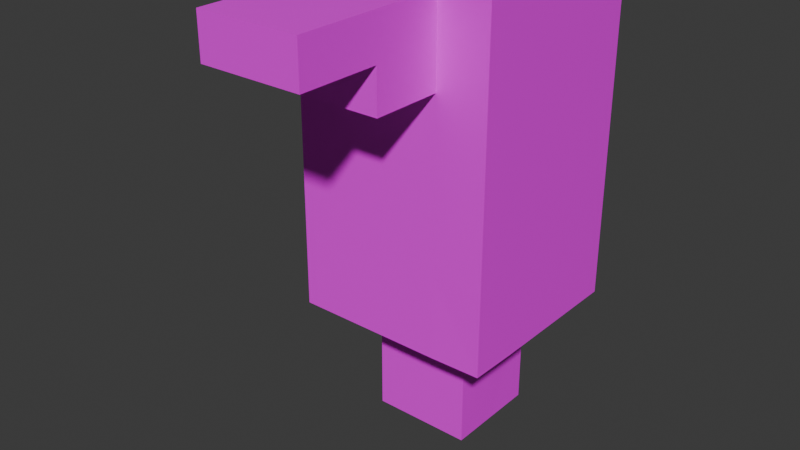 # Source: Weapon.blend  (saved by Blender 4.2.66; exported with 4.5.12 LTS)
import bpy
from mathutils import Matrix  # noqa: F401  (used for matrix-valued properties, if any)

bpy.ops.wm.read_factory_settings(use_empty=True)
scene = bpy.context.scene
scene.name = 'Scene'

# ---- collections
col_collection = bpy.data.collections.new('Collection'); scene.collection.children.link(col_collection)

# ---- images (referenced by path relative to the original .blend; pixels are not part of the script)
import os
ASSET_DIR = os.environ.get("B2B_ASSET_DIR", "")  # directory of the original .blend (textures are referenced by path, not embedded)
HERE = os.path.dirname(os.path.abspath(__file__))  # packed textures are extracted next to this script under _unpacked/

def load_image(name, relpath, width, height, colorspace="sRGB"):
    """Load a texture the original file referenced (path relative to the .blend, or extracted next to this script)."""
    p = next((c for c in (os.path.join(HERE, relpath), os.path.join(ASSET_DIR, relpath)) if relpath and os.path.exists(c)), "")
    if p:
        img = bpy.data.images.load(p, check_existing=True)
        img.name = name
    else:  # same state as the original file: an image datablock whose file is absent (Cycles renders it pink)
        img = bpy.data.images.new(name, width, height)
        img.source = "FILE"
        img.filepath = "//" + (relpath or name)
    img.colorspace_settings.name = colorspace
    return img
img_weapon = load_image('Weapon', 'Weapon.png', 1024, 1024, 'sRGB')

# ---- materials (node trees are filled in below, after node groups)
mat_material_001 = bpy.data.materials.new('Material.001')

# ---- material node trees
mat_material_001.use_nodes = True; mat_material_001.node_tree.nodes.clear()
_N = mat_material_001.node_tree.nodes; _L = mat_material_001.node_tree.links
n0 = _N.new('ShaderNodeBsdfPrincipled'); n0.name = 'Principled BSDF'; n0.location = (10, 300)
n1 = _N.new('ShaderNodeOutputMaterial'); n1.name = 'Material Output'; n1.location = (300, 300)
n2 = _N.new('ShaderNodeTexImage'); n2.name = 'Image Texture'; n2.location = (-280, 280)
n2.image = img_weapon
_L.new(n0.outputs[0], n1.inputs[0])
_L.new(n2.outputs[0], n0.inputs[0])
n1.is_active_output = True

# ---- world
world_world = bpy.data.worlds.new('World'); scene.world = world_world
world_world.use_nodes = True; world_world.node_tree.nodes.clear()
_N = world_world.node_tree.nodes; _L = world_world.node_tree.links
n0 = _N.new('ShaderNodeOutputWorld'); n0.name = 'World Output'; n0.location = (300, 300)
n1 = _N.new('ShaderNodeBackground'); n1.name = 'Background'; n1.location = (10, 300)
n1.inputs[0].default_value = (0.05088, 0.05088, 0.05088, 1.0)
_L.new(n1.outputs[0], n0.inputs[0])
n0.is_active_output = True
world_world.color = (0.05088, 0.05088, 0.05088)
world_world.sun_shadow_jitter_overblur = 0.0

# ---- meshes
me_cube_001 = bpy.data.meshes.new('Cube.001')
me_cube_001.from_pydata([(-0.9129, -0.8828, -1.514), (-0.9129, -0.8828, 1.514), (-0.9129, 0.8828, -1.514), (-0.9129, 0.8828, 1.514), (0.9082, -0.8781, -1.509), (0.9129, -0.8828, 1.514), (0.9129, 0.8828, -1.514), (0.9129, 0.8828, 1.514), (-0.9129, -0.8828, 0.0), (-0.9129, 0.8828, 0.0), (0.9129, 0.8828, 0.0), (0.9129, -0.8828, 0.0), (-0.9129, 0.8828, -0.7569), (0.9129, 0.8828, -0.7569), (0.9129, -0.8828, -0.7569), (-0.9129, -0.8828, -0.7569), (-0.9129, -0.8828, 0.7569), (-0.9129, 0.8828, 0.7569), (0.9129, 0.8828, 0.7569), (0.9129, -0.8828, 0.7569), (-0.9129, 0.8828, 0.3784), (0.9129, 0.8828, 0.3784), (0.9129, -0.8828, 0.3784), (-0.9129, -0.8828, 0.3784), (-0.9129, -0.8828, 1.135), (-0.9129, 0.8828, 1.135), (0.9129, 0.8828, 1.135), (0.9129, -0.8828, 1.135), (0.0, 0.8828, -1.514), (0.0, 0.8828, 1.514), (0.0, -0.8828, -1.514), (0.0, -0.8828, 1.514), (0.0, -0.8828, 0.0), (0.0, 0.8828, 0.0), (0.0, 0.8828, -0.7569), (0.0, -0.8828, -0.7569), (0.0, -0.8828, 0.7569), (0.0, 0.8828, 0.7569), (0.0, 0.8828, 0.3784), (0.0, -0.8828, 0.3784), (0.0, -0.8828, 1.135), (0.0, 0.8828, 1.135), (-0.4564, 0.8828, -1.514), (-0.4564, -0.8828, 1.514), (-0.4564, -0.8828, 0.0), (-0.4564, -0.8828, -0.7569), (-0.4564, -0.8828, 0.7569), (-0.4564, -0.8828, 0.3784), (-0.4564, -0.8828, 1.135), (-0.4564, 0.8828, 1.514), (-0.4564, -0.8828, -1.514), (-0.4564, 0.8828, 0.0), (-0.4564, 0.8828, -0.7569), (-0.4564, 0.8828, 0.7569), (-0.4564, 0.8828, 0.3784), (-0.4564, 0.8828, 1.135), (0.4564, 0.8828, 1.514), (0.4564, -0.8828, -1.514), (0.4564, 0.8828, 0.0), (0.4564, 0.8828, -0.7569), (0.4564, 0.8828, 0.7569), (0.4564, 0.8828, 0.3784), (0.4564, 0.8828, 1.135), (0.4564, 0.8828, -1.514), (0.4564, -0.8828, 1.514), (0.4564, -0.8828, 0.0), (0.4564, -0.8828, -0.7569), (0.4564, -0.8828, 0.7569), (0.4564, -0.8828, 0.3784), (0.4564, -0.8828, 1.135), (0.0, -2.249, 1.514), (0.0, -2.249, 1.135), (-0.4564, -2.249, 1.514), (-0.4564, -2.249, 1.135), (0.4564, -2.249, 1.514), (0.4564, -2.249, 1.135), (0.0, -1.526, 0.7569), (0.0, -1.526, 1.135), (-0.4564, -1.526, 0.7569), (-0.4564, -1.526, 1.135), (0.4564, -1.526, 0.7569), (0.4564, -1.526, 1.135), (-0.9129, 0.0, -1.514), (-0.9129, 0.0, 1.514), (0.9127, 0.0, -1.514), (0.9129, 0.0, 1.514), (0.9129, 0.0, 0.0), (-0.9129, 0.0, -0.7569), (0.9129, 0.0, -0.7569), (0.9129, 0.0, 0.7569), (-0.9129, 0.0, 0.7569), (0.9129, 0.0, 0.3784), (0.9129, 0.0, 1.135), (-0.9129, 0.0, 1.135), (0.0, 0.0, 1.514), (-1.002, 0.0, 0.0), (-0.4564, 0.0, -1.514), (-0.4564, 0.0, 1.514), (0.4564, 0.0, 1.514), (0.4605, 0.0, -1.518), (-0.9129, -0.4414, -1.514), (0.9129, -0.4414, 1.514), (0.9129, -0.4414, 0.0), (0.9129, -0.4414, -0.7569), (0.9129, -0.4414, 0.7569), (0.9129, -0.4414, 0.3784), (0.9129, -0.4414, 1.135), (0.0, -0.4414, 1.514), (0.0, -0.4414, -1.514), (-0.4564, -0.4414, -1.514), (-0.4564, -0.4414, 1.514), (0.4564, -0.4414, 1.514), (0.4566, -0.4415, -1.514), (-0.9129, -0.4414, 1.514), (0.9129, -0.4414, -1.514), (-0.9129, -0.4414, 0.0), (-0.9129, -0.4414, -0.7569), (-0.9129, -0.4414, 0.7569), (-0.9129, -0.4414, 0.3784), (-0.9129, -0.4414, 1.135), (-0.9129, 0.4414, 1.514), (0.9129, 0.4414, -1.514), (-0.9129, 0.4414, 0.0), (-0.9129, 0.4414, -0.7569), (-0.9129, 0.4414, 0.7569), (-0.9129, 0.4414, 0.3784), (-0.9129, 0.4414, 1.135), (-0.9129, 0.4414, -1.514), (0.9129, 0.4414, 1.514), (0.9129, 0.4414, 0.0), (0.9129, 0.4414, -0.7569), (0.9129, 0.4414, 0.7569), (0.9129, 0.4414, 0.3784), (0.9129, 0.4414, 1.135), (0.0, 0.4414, 1.514), (0.0, 0.4414, -1.514), (-0.4564, 0.4414, -1.514), (-0.4564, 0.4414, 1.514), (0.4564, 0.4414, 1.514), (0.4564, 0.4414, -1.514), (0.0, 0.0, -2.605), (-0.4564, 0.0, -2.605), (0.4564, 0.0, -2.605), (0.0, -0.4414, -2.605), (-0.4564, -0.4414, -2.605), (0.4564, -0.4414, -2.605), (0.0, 0.4414, -2.605), (-0.4564, 0.4414, -2.605), (0.4564, 0.4414, -2.605), (-1.002, 0.0, -0.7569), (-1.002, 0.0, 0.7569), (-1.002, 0.0, 0.3784), (-1.002, -0.4414, 0.0), (-1.002, -0.4414, -0.7569), (-1.002, -0.4414, 0.7569), (-1.002, -0.4414, 0.3784), (-1.002, 0.4414, 0.0), (-1.002, 0.4414, -0.7569), (-1.002, 0.4414, 0.7569), (-1.002, 0.4414, 0.3784)], [], [(126, 120, 3, 25), (62, 56, 7, 26), (106, 101, 5, 27), (48, 43, 1, 24), (112, 114, 4, 57), (110, 113, 1, 43), (45, 44, 8, 15), (103, 102, 11, 14), (59, 58, 10, 13), (123, 122, 9, 12), (127, 123, 12, 2), (63, 59, 13, 6), (114, 103, 14, 4), (50, 45, 15, 0), (47, 46, 16, 23), (105, 104, 19, 22), (61, 60, 18, 21), (125, 124, 17, 20), (122, 125, 20, 9), (58, 61, 21, 10), (102, 105, 22, 11), (44, 47, 23, 8), (46, 48, 24, 16), (104, 106, 27, 19), (60, 62, 26, 18), (124, 126, 25, 17), (53, 55, 41, 37), (69, 40, 77, 81), (65, 68, 39, 32), (51, 54, 38, 33), (54, 53, 37, 38), (68, 67, 36, 39), (57, 66, 35, 30), (42, 52, 34, 28), (52, 51, 33, 34), (66, 65, 32, 35), (111, 107, 31, 64), (109, 108, 30, 50), (31, 43, 72, 70), (55, 49, 29, 41), (25, 3, 49, 55), (100, 109, 50, 0), (12, 9, 51, 52), (2, 12, 52, 42), (20, 17, 53, 54), (9, 20, 54, 51), (17, 25, 55, 53), (48, 46, 78, 79), (32, 39, 47, 44), (39, 36, 46, 47), (30, 35, 45, 50), (35, 32, 44, 45), (107, 110, 43, 31), (43, 48, 73, 72), (27, 5, 64, 69), (101, 111, 64, 5), (14, 11, 65, 66), (4, 14, 66, 57), (22, 19, 67, 68), (11, 22, 68, 65), (19, 27, 69, 67), (37, 41, 62, 60), (33, 38, 61, 58), (38, 37, 60, 61), (28, 34, 59, 63), (34, 33, 58, 59), (108, 112, 57, 30), (41, 29, 56, 62), (75, 74, 70, 71), (71, 70, 72, 73), (64, 31, 70, 74), (40, 69, 75, 71), (48, 40, 71, 73), (69, 64, 74, 75), (80, 81, 77, 76), (76, 77, 79, 78), (40, 48, 79, 77), (67, 69, 81, 80), (46, 36, 76, 78), (36, 67, 80, 76), (136, 135, 146, 147), (128, 138, 98, 85), (134, 137, 97, 94), (127, 136, 96, 82), (135, 139, 148, 146), (138, 134, 94, 98), (117, 119, 93, 90), (131, 133, 92, 89), (129, 132, 91, 86), (118, 117, 154, 155), (123, 87, 149, 157), (132, 131, 89, 91), (121, 130, 88, 84), (100, 116, 87, 82), (124, 125, 159, 158), (130, 129, 86, 88), (137, 120, 83, 97), (139, 121, 84, 99), (133, 128, 85, 92), (119, 113, 83, 93), (24, 1, 113, 119), (15, 8, 115, 116), (0, 15, 116, 100), (23, 16, 117, 118), (8, 23, 118, 115), (16, 24, 119, 117), (109, 96, 141, 144), (85, 98, 111, 101), (94, 97, 110, 107), (82, 96, 109, 100), (96, 136, 147, 141), (98, 94, 107, 111), (89, 92, 106, 104), (86, 91, 105, 102), (91, 89, 104, 105), (84, 88, 103, 114), (88, 86, 102, 103), (97, 83, 113, 110), (99, 84, 114, 112), (92, 85, 101, 106), (26, 7, 128, 133), (63, 6, 121, 139), (49, 3, 120, 137), (13, 10, 129, 130), (6, 13, 130, 121), (21, 18, 131, 132), (10, 21, 132, 129), (18, 26, 133, 131), (56, 29, 134, 138), (42, 28, 135, 136), (2, 42, 136, 127), (29, 49, 137, 134), (7, 56, 138, 128), (28, 63, 139, 135), (90, 93, 126, 124), (116, 115, 152, 153), (125, 122, 156, 159), (82, 87, 123, 127), (115, 118, 155, 152), (93, 83, 120, 126), (146, 148, 142, 140), (147, 146, 140, 141), (140, 142, 145, 143), (141, 140, 143, 144), (139, 99, 142, 148), (99, 112, 145, 142), (108, 109, 144, 143), (112, 108, 143, 145), (152, 155, 151, 95), (155, 154, 150, 151), (153, 152, 95, 149), (95, 151, 159, 156), (151, 150, 158, 159), (149, 95, 156, 157), (117, 90, 150, 154), (122, 123, 157, 156), (90, 124, 158, 150), (87, 116, 153, 149)])
_uv = me_cube_001.uv_layers.new(name='UVMap')
_uv.uv.foreach_set('vector', [0.5938, 0.1875, 0.625, 0.1875, 0.625, 0.25, 0.5938, 0.25, 0.5938, 0.4375, 0.625, 0.4375, 0.625, 0.5, 0.5938, 0.5, 0.5938, 0.6875, 0.625, 0.6875, 0.625, 0.75, 0.5938, 0.75, 0.5938, 0.9375, 0.625, 0.9375, 0.625, 1.0, 0.5938, 1.0, 0.3125, 0.6875, 0.375, 0.6875, 0.375, 0.75, 0.3125, 0.75, 0.8125, 0.6875, 0.875, 0.6875, 0.875, 0.75, 0.8125, 0.75, 0.4375, 0.9375, 0.5, 0.9375, 0.5, 1.0, 0.4375, 1.0, 0.4375, 0.6875, 0.5, 0.6875, 0.5, 0.75, 0.4375, 0.75, 0.4375, 0.4375, 0.5, 0.4375, 0.5, 0.5, 0.4375, 0.5, 0.4375, 0.1875, 0.5, 0.1875, 0.5, 0.25, 0.4375, 0.25, 0.375, 0.1875, 0.4375, 0.1875, 0.4375, 0.25, 0.375, 0.25, 0.375, 0.4375, 0.4375, 0.4375, 0.4375, 0.5, 0.375, 0.5, 0.375, 0.6875, 0.4375, 0.6875, 0.4375, 0.75, 0.375, 0.75, 0.375, 0.9375, 0.4375, 0.9375, 0.4375, 1.0, 0.375, 1.0, 0.5312, 0.9375, 0.5625, 0.9375, 0.5625, 1.0, 0.5312, 1.0, 0.5312, 0.6875, 0.5625, 0.6875, 0.5625, 0.75, 0.5312, 0.75, 0.5312, 0.4375, 0.5625, 0.4375, 0.5625, 0.5, 0.5312, 0.5, 0.5312, 0.1875, 0.5625, 0.1875, 0.5625, 0.25, 0.5312, 0.25, 0.5, 0.1875, 0.5312, 0.1875, 0.5312, 0.25, 0.5, 0.25, 0.5, 0.4375, 0.5312, 0.4375, 0.5312, 0.5, 0.5, 0.5, 0.5, 0.6875, 0.5312, 0.6875, 0.5312, 0.75, 0.5, 0.75, 0.5, 0.9375, 0.5312, 0.9375, 0.5312, 1.0, 0.5, 1.0, 0.5625, 0.9375, 0.5938, 0.9375, 0.5938, 1.0, 0.5625, 1.0, 0.5625, 0.6875, 0.5938, 0.6875, 0.5938, 0.75, 0.5625, 0.75, 0.5625, 0.4375, 0.5938, 0.4375, 0.5938, 0.5, 0.5625, 0.5, 0.5625, 0.1875, 0.5938, 0.1875, 0.5938, 0.25, 0.5625, 0.25, 0.5625, 0.3125, 0.5938, 0.3125, 0.5938, 0.375, 0.5625, 0.375, 0.5938, 0.8125, 0.5938, 0.875, 0.5938, 0.875, 0.5938, 0.8125, 0.5, 0.8125, 0.5312, 0.8125, 0.5312, 0.875, 0.5, 0.875, 0.5, 0.3125, 0.5312, 0.3125, 0.5312, 0.375, 0.5, 0.375, 0.5312, 0.3125, 0.5625, 0.3125, 0.5625, 0.375, 0.5312, 0.375, 0.5312, 0.8125, 0.5625, 0.8125, 0.5625, 0.875, 0.5312, 0.875, 0.375, 0.8125, 0.4375, 0.8125, 0.4375, 0.875, 0.375, 0.875, 0.375, 0.3125, 0.4375, 0.3125, 0.4375, 0.375, 0.375, 0.375, 0.4375, 0.3125, 0.5, 0.3125, 0.5, 0.375, 0.4375, 0.375, 0.4375, 0.8125, 0.5, 0.8125, 0.5, 0.875, 0.4375, 0.875, 0.6875, 0.6875, 0.75, 0.6875, 0.75, 0.75, 0.6875, 0.75, 0.1875, 0.6875, 0.25, 0.6875, 0.25, 0.75, 0.1875, 0.75, 0.75, 0.75, 0.8125, 0.75, 0.8125, 0.75, 0.75, 0.75, 0.5938, 0.3125, 0.625, 0.3125, 0.625, 0.375, 0.5938, 0.375, 0.5938, 0.25, 0.625, 0.25, 0.625, 0.3125, 0.5938, 0.3125, 0.125, 0.6875, 0.1875, 0.6875, 0.1875, 0.75, 0.125, 0.75, 0.4375, 0.25, 0.5, 0.25, 0.5, 0.3125, 0.4375, 0.3125, 0.375, 0.25, 0.4375, 0.25, 0.4375, 0.3125, 0.375, 0.3125, 0.5312, 0.25, 0.5625, 0.25, 0.5625, 0.3125, 0.5312, 0.3125, 0.5, 0.25, 0.5312, 0.25, 0.5312, 0.3125, 0.5, 0.3125, 0.5625, 0.25, 0.5938, 0.25, 0.5938, 0.3125, 0.5625, 0.3125, 0.5938, 0.9375, 0.5625, 0.9375, 0.5625, 0.9375, 0.5938, 0.9375, 0.5, 0.875, 0.5312, 0.875, 0.5312, 0.9375, 0.5, 0.9375, 0.5312, 0.875, 0.5625, 0.875, 0.5625, 0.9375, 0.5312, 0.9375, 0.375, 0.875, 0.4375, 0.875, 0.4375, 0.9375, 0.375, 0.9375, 0.4375, 0.875, 0.5, 0.875, 0.5, 0.9375, 0.4375, 0.9375, 0.75, 0.6875, 0.8125, 0.6875, 0.8125, 0.75, 0.75, 0.75, 0.625, 0.9375, 0.5938, 0.9375, 0.5938, 0.9375, 0.625, 0.9375, 0.5938, 0.75, 0.625, 0.75, 0.625, 0.8125, 0.5938, 0.8125, 0.625, 0.6875, 0.6875, 0.6875, 0.6875, 0.75, 0.625, 0.75, 0.4375, 0.75, 0.5, 0.75, 0.5, 0.8125, 0.4375, 0.8125, 0.375, 0.75, 0.4375, 0.75, 0.4375, 0.8125, 0.375, 0.8125, 0.5312, 0.75, 0.5625, 0.75, 0.5625, 0.8125, 0.5312, 0.8125, 0.5, 0.75, 0.5312, 0.75, 0.5312, 0.8125, 0.5, 0.8125, 0.5625, 0.75, 0.5938, 0.75, 0.5938, 0.8125, 0.5625, 0.8125, 0.5625, 0.375, 0.5938, 0.375, 0.5938, 0.4375, 0.5625, 0.4375, 0.5, 0.375, 0.5312, 0.375, 0.5312, 0.4375, 0.5, 0.4375, 0.5312, 0.375, 0.5625, 0.375, 0.5625, 0.4375, 0.5312, 0.4375, 0.375, 0.375, 0.4375, 0.375, 0.4375, 0.4375, 0.375, 0.4375, 0.4375, 0.375, 0.5, 0.375, 0.5, 0.4375, 0.4375, 0.4375, 0.25, 0.6875, 0.3125, 0.6875, 0.3125, 0.75, 0.25, 0.75, 0.5938, 0.375, 0.625, 0.375, 0.625, 0.4375, 0.5938, 0.4375, 0.5938, 0.8125, 0.625, 0.8125, 0.625, 0.875, 0.5938, 0.875, 0.5938, 0.875, 0.625, 0.875, 0.625, 0.9375, 0.5938, 0.9375, 0.6875, 0.75, 0.75, 0.75, 0.75, 0.75, 0.6875, 0.75, 0.5938, 0.875, 0.5938, 0.8125, 0.5938, 0.8125, 0.5938, 0.875, 0.5938, 0.9375, 0.5938, 0.875, 0.5938, 0.875, 0.5938, 0.9375, 0.5938, 0.8125, 0.625, 0.8125, 0.625, 0.8125, 0.5938, 0.8125, 0.5625, 0.8125, 0.5938, 0.8125, 0.5938, 0.875, 0.5625, 0.875, 0.5625, 0.875, 0.5938, 0.875, 0.5938, 0.9375, 0.5625, 0.9375, 0.5938, 0.875, 0.5938, 0.9375, 0.5938, 0.9375, 0.5938, 0.875, 0.5625, 0.8125, 0.5938, 0.8125, 0.5938, 0.8125, 0.5625, 0.8125, 0.5625, 0.9375, 0.5625, 0.875, 0.5625, 0.875, 0.5625, 0.9375, 0.5625, 0.875, 0.5625, 0.8125, 0.5625, 0.8125, 0.5625, 0.875, 0.1875, 0.5625, 0.25, 0.5625, 0.25, 0.5625, 0.1875, 0.5625, 0.625, 0.5625, 0.6875, 0.5625, 0.6875, 0.625, 0.625, 0.625, 0.75, 0.5625, 0.8125, 0.5625, 0.8125, 0.625, 0.75, 0.625, 0.125, 0.5625, 0.1875, 0.5625, 0.1875, 0.625, 0.125, 0.625, 0.25, 0.5625, 0.3125, 0.5625, 0.3125, 0.5625, 0.25, 0.5625, 0.6875, 0.5625, 0.75, 0.5625, 0.75, 0.625, 0.6875, 0.625, 0.5625, 0.0625, 0.5938, 0.0625, 0.5938, 0.125, 0.5625, 0.125, 0.5625, 0.5625, 0.5938, 0.5625, 0.5938, 0.625, 0.5625, 0.625, 0.5, 0.5625, 0.5312, 0.5625, 0.5312, 0.625, 0.5, 0.625, 0.5312, 0.0625, 0.5625, 0.0625, 0.5625, 0.0625, 0.5312, 0.0625, 0.4375, 0.1875, 0.4375, 0.125, 0.4375, 0.125, 0.4375, 0.1875, 0.5312, 0.5625, 0.5625, 0.5625, 0.5625, 0.625, 0.5312, 0.625, 0.375, 0.5625, 0.4375, 0.5625, 0.4375, 0.625, 0.375, 0.625, 0.375, 0.0625, 0.4375, 0.0625, 0.4375, 0.125, 0.375, 0.125, 0.5625, 0.1875, 0.5312, 0.1875, 0.5312, 0.1875, 0.5625, 0.1875, 0.4375, 0.5625, 0.5, 0.5625, 0.5, 0.625, 0.4375, 0.625, 0.8125, 0.5625, 0.875, 0.5625, 0.875, 0.625, 0.8125, 0.625, 0.3125, 0.5625, 0.375, 0.5625, 0.375, 0.625, 0.3125, 0.625, 0.5938, 0.5625, 0.625, 0.5625, 0.625, 0.625, 0.5938, 0.625, 0.5938, 0.0625, 0.625, 0.0625, 0.625, 0.125, 0.5938, 0.125, 0.5938, 0.0, 0.625, 0.0, 0.625, 0.0625, 0.5938, 0.0625, 0.4375, 0.0, 0.5, 0.0, 0.5, 0.0625, 0.4375, 0.0625, 0.375, 0.0, 0.4375, 0.0, 0.4375, 0.0625, 0.375, 0.0625, 0.5312, 0.0, 0.5625, 0.0, 0.5625, 0.0625, 0.5312, 0.0625, 0.5, 0.0, 0.5312, 0.0, 0.5312, 0.0625, 0.5, 0.0625, 0.5625, 0.0, 0.5938, 0.0, 0.5938, 0.0625, 0.5625, 0.0625, 0.1875, 0.6875, 0.1875, 0.625, 0.1875, 0.625, 0.1875, 0.6875, 0.625, 0.625, 0.6875, 0.625, 0.6875, 0.6875, 0.625, 0.6875, 0.75, 0.625, 0.8125, 0.625, 0.8125, 0.6875, 0.75, 0.6875, 0.125, 0.625, 0.1875, 0.625, 0.1875, 0.6875, 0.125, 0.6875, 0.1875, 0.625, 0.1875, 0.5625, 0.1875, 0.5625, 0.1875, 0.625, 0.6875, 0.625, 0.75, 0.625, 0.75, 0.6875, 0.6875, 0.6875, 0.5625, 0.625, 0.5938, 0.625, 0.5938, 0.6875, 0.5625, 0.6875, 0.5, 0.625, 0.5312, 0.625, 0.5312, 0.6875, 0.5, 0.6875, 0.5312, 0.625, 0.5625, 0.625, 0.5625, 0.6875, 0.5312, 0.6875, 0.375, 0.625, 0.4375, 0.625, 0.4375, 0.6875, 0.375, 0.6875, 0.4375, 0.625, 0.5, 0.625, 0.5, 0.6875, 0.4375, 0.6875, 0.8125, 0.625, 0.875, 0.625, 0.875, 0.6875, 0.8125, 0.6875, 0.3125, 0.625, 0.375, 0.625, 0.375, 0.6875, 0.3125, 0.6875, 0.5938, 0.625, 0.625, 0.625, 0.625, 0.6875, 0.5938, 0.6875, 0.5938, 0.5, 0.625, 0.5, 0.625, 0.5625, 0.5938, 0.5625, 0.3125, 0.5, 0.375, 0.5, 0.375, 0.5625, 0.3125, 0.5625, 0.8125, 0.5, 0.875, 0.5, 0.875, 0.5625, 0.8125, 0.5625, 0.4375, 0.5, 0.5, 0.5, 0.5, 0.5625, 0.4375, 0.5625, 0.375, 0.5, 0.4375, 0.5, 0.4375, 0.5625, 0.375, 0.5625, 0.5312, 0.5, 0.5625, 0.5, 0.5625, 0.5625, 0.5312, 0.5625, 0.5, 0.5, 0.5312, 0.5, 0.5312, 0.5625, 0.5, 0.5625, 0.5625, 0.5, 0.5938, 0.5, 0.5938, 0.5625, 0.5625, 0.5625, 0.6875, 0.5, 0.75, 0.5, 0.75, 0.5625, 0.6875, 0.5625, 0.1875, 0.5, 0.25, 0.5, 0.25, 0.5625, 0.1875, 0.5625, 0.125, 0.5, 0.1875, 0.5, 0.1875, 0.5625, 0.125, 0.5625, 0.75, 0.5, 0.8125, 0.5, 0.8125, 0.5625, 0.75, 0.5625, 0.625, 0.5, 0.6875, 0.5, 0.6875, 0.5625, 0.625, 0.5625, 0.25, 0.5, 0.3125, 0.5, 0.3125, 0.5625, 0.25, 0.5625, 0.5625, 0.125, 0.5938, 0.125, 0.5938, 0.1875, 0.5625, 0.1875, 0.4375, 0.0625, 0.5, 0.0625, 0.5, 0.0625, 0.4375, 0.0625, 0.5312, 0.1875, 0.5, 0.1875, 0.5, 0.1875, 0.5312, 0.1875, 0.375, 0.125, 0.4375, 0.125, 0.4375, 0.1875, 0.375, 0.1875, 0.5, 0.0625, 0.5312, 0.0625, 0.5312, 0.0625, 0.5, 0.0625, 0.5938, 0.125, 0.625, 0.125, 0.625, 0.1875, 0.5938, 0.1875, 0.25, 0.5625, 0.3125, 0.5625, 0.3125, 0.625, 0.25, 0.625, 0.1875, 0.5625, 0.25, 0.5625, 0.25, 0.625, 0.1875, 0.625, 0.25, 0.625, 0.3125, 0.625, 0.3125, 0.6875, 0.25, 0.6875, 0.1875, 0.625, 0.25, 0.625, 0.25, 0.6875, 0.1875, 0.6875, 0.3125, 0.5625, 0.3125, 0.625, 0.3125, 0.625, 0.3125, 0.5625, 0.3125, 0.625, 0.3125, 0.6875, 0.3125, 0.6875, 0.3125, 0.625, 0.25, 0.6875, 0.1875, 0.6875, 0.1875, 0.6875, 0.25, 0.6875, 0.3125, 0.6875, 0.25, 0.6875, 0.25, 0.6875, 0.3125, 0.6875, 0.5, 0.0625, 0.5312, 0.0625, 0.5312, 0.125, 0.5, 0.125, 0.5312, 0.0625, 0.5625, 0.0625, 0.5625, 0.125, 0.5312, 0.125, 0.4375, 0.0625, 0.5, 0.0625, 0.5, 0.125, 0.4375, 0.125, 0.5, 0.125, 0.5312, 0.125, 0.5312, 0.1875, 0.5, 0.1875, 0.5312, 0.125, 0.5625, 0.125, 0.5625, 0.1875, 0.5312, 0.1875, 0.4375, 0.125, 0.5, 0.125, 0.5, 0.1875, 0.4375, 0.1875, 0.5625, 0.0625, 0.5625, 0.125, 0.5625, 0.125, 0.5625, 0.0625, 0.5, 0.1875, 0.4375, 0.1875, 0.4375, 0.1875, 0.5, 0.1875, 0.5625, 0.125, 0.5625, 0.1875, 0.5625, 0.1875, 0.5625, 0.125, 0.4375, 0.125, 0.4375, 0.0625, 0.4375, 0.0625, 0.4375, 0.125])
me_cube_001.materials.append(mat_material_001)
me_cube_001.update()

# ---- objects
ob_cube = bpy.data.objects.new('Cube', me_cube_001)

# ---- transforms, parenting, visibility, modifiers, constraints
ob_cube.location = (0.0, 0.0, 0.0)

# ---- collection membership
col_collection.objects.link(ob_cube)

# ---- scene / render settings (as saved in the file)
scene.frame_start = 1; scene.frame_end = 250; scene.frame_set(1)
scene.render.engine = 'BLENDER_EEVEE_NEXT'
bpy.context.view_layer.update()

# ---- added for rendering (the .blend has no active camera and no usable light): camera, sun
cam_auto = bpy.data.cameras.new('AutoCamera')
cam_auto.lens = 50.0
cam_auto.sensor_width = 36.0
cam_auto.clip_end = 1000.0
ob_auto_camera = bpy.data.objects.new('AutoCamera', cam_auto)
scene.collection.objects.link(ob_auto_camera)
ob_auto_camera.location = (5.05997, -6.80885, 3.53826)
ob_auto_camera.rotation_euler = (1.09748, -7.21219e-08, 0.694738)
scene.camera = ob_auto_camera
light_auto_sun = bpy.data.lights.new('AutoSun', 'SUN')
light_auto_sun.energy = 3.0
light_auto_sun.angle = 0.0523599
ob_auto_sun = bpy.data.objects.new('AutoSun', light_auto_sun)
scene.collection.objects.link(ob_auto_sun)
ob_auto_sun.rotation_euler = (0.872665, 0.174533, 0.523599)
bpy.context.view_layer.update()
